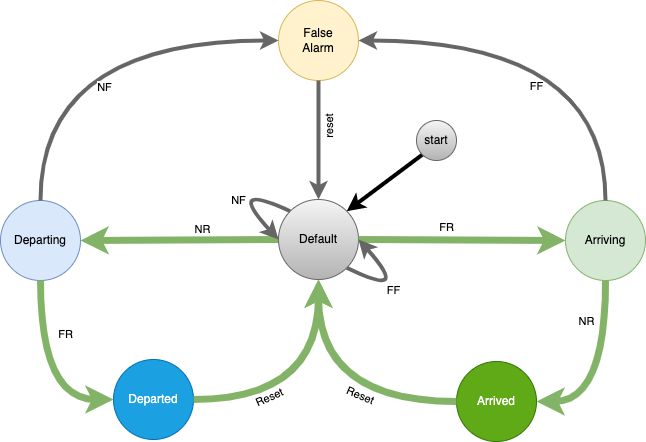

The diagram above was exported from draw.io. Its source (the exported page's mxGraphModel, read from the mxfile embedded in the PNG):
<mxGraphModel dx="993" dy="729" grid="1" gridSize="10" guides="1" tooltips="1" connect="1" arrows="1" fold="1" page="1" pageScale="1" pageWidth="1100" pageHeight="850" math="0" shadow="0">
  <root>
    <mxCell id="0" />
    <mxCell id="1" parent="0" />
    <mxCell id="Ifg-orItCf6ktMqD2tQ5-2" value="Departing" style="ellipse;whiteSpace=wrap;html=1;aspect=fixed;fillColor=#dae8fc;strokeColor=#6c8ebf;" parent="1" vertex="1">
      <mxGeometry x="277" y="360" width="80" height="80" as="geometry" />
    </mxCell>
    <mxCell id="Ifg-orItCf6ktMqD2tQ5-3" value="Arriving" style="ellipse;whiteSpace=wrap;html=1;aspect=fixed;fillColor=#d5e8d4;strokeColor=#82b366;" parent="1" vertex="1">
      <mxGeometry x="842" y="360" width="80" height="80" as="geometry" />
    </mxCell>
    <mxCell id="Ifg-orItCf6ktMqD2tQ5-4" value="Arrived" style="ellipse;whiteSpace=wrap;html=1;aspect=fixed;fillColor=#60a917;fontColor=#ffffff;strokeColor=#2D7600;" parent="1" vertex="1">
      <mxGeometry x="733" y="521" width="80" height="80" as="geometry" />
    </mxCell>
    <mxCell id="Ifg-orItCf6ktMqD2tQ5-5" value="Departed" style="ellipse;whiteSpace=wrap;html=1;aspect=fixed;fillColor=#1ba1e2;fontColor=#ffffff;strokeColor=#006EAF;" parent="1" vertex="1">
      <mxGeometry x="390" y="519" width="80" height="80" as="geometry" />
    </mxCell>
    <mxCell id="Ifg-orItCf6ktMqD2tQ5-8" style="edgeStyle=none;html=1;entryX=1;entryY=0.5;entryDx=0;entryDy=0;fillColor=#d5e8d4;strokeColor=#82b366;strokeWidth=7;" parent="1" source="Ifg-orItCf6ktMqD2tQ5-6" target="Ifg-orItCf6ktMqD2tQ5-2" edge="1">
      <mxGeometry relative="1" as="geometry" />
    </mxCell>
    <mxCell id="Ifg-orItCf6ktMqD2tQ5-26" value="NR" style="edgeLabel;html=1;align=center;verticalAlign=middle;resizable=0;points=[];" parent="Ifg-orItCf6ktMqD2tQ5-8" vertex="1" connectable="0">
      <mxGeometry x="-0.2219" y="-2" relative="1" as="geometry">
        <mxPoint y="-9" as="offset" />
      </mxGeometry>
    </mxCell>
    <mxCell id="Ifg-orItCf6ktMqD2tQ5-6" value="Default" style="ellipse;whiteSpace=wrap;html=1;aspect=fixed;fillColor=#f5f5f5;gradientColor=#b3b3b3;strokeColor=#666666;" parent="1" vertex="1">
      <mxGeometry x="555" y="359" width="80" height="80" as="geometry" />
    </mxCell>
    <mxCell id="Ifg-orItCf6ktMqD2tQ5-7" value="False&lt;br&gt;Alarm" style="ellipse;whiteSpace=wrap;html=1;aspect=fixed;fillColor=#fff2cc;strokeColor=#d6b656;" parent="1" vertex="1">
      <mxGeometry x="555" y="160" width="80" height="80" as="geometry" />
    </mxCell>
    <mxCell id="Ifg-orItCf6ktMqD2tQ5-9" style="edgeStyle=orthogonalEdgeStyle;html=1;entryX=0;entryY=0.5;entryDx=0;entryDy=0;fillColor=#d5e8d4;strokeColor=#82b366;strokeWidth=7;exitX=0.5;exitY=1;exitDx=0;exitDy=0;curved=1;" parent="1" source="Ifg-orItCf6ktMqD2tQ5-2" target="Ifg-orItCf6ktMqD2tQ5-5" edge="1">
      <mxGeometry relative="1" as="geometry">
        <mxPoint x="565.0000000000002" y="409" as="sourcePoint" />
        <mxPoint x="330" y="410" as="targetPoint" />
      </mxGeometry>
    </mxCell>
    <mxCell id="Ifg-orItCf6ktMqD2tQ5-27" value="FR" style="edgeLabel;html=1;align=center;verticalAlign=middle;resizable=0;points=[];" parent="Ifg-orItCf6ktMqD2tQ5-9" vertex="1" connectable="0">
      <mxGeometry x="-0.4517" y="10" relative="1" as="geometry">
        <mxPoint x="14" as="offset" />
      </mxGeometry>
    </mxCell>
    <mxCell id="Ifg-orItCf6ktMqD2tQ5-10" style="edgeStyle=orthogonalEdgeStyle;html=1;entryX=0.5;entryY=1;entryDx=0;entryDy=0;fillColor=#d5e8d4;strokeColor=#82b366;strokeWidth=7;exitX=1;exitY=0.5;exitDx=0;exitDy=0;curved=1;" parent="1" source="Ifg-orItCf6ktMqD2tQ5-5" target="Ifg-orItCf6ktMqD2tQ5-6" edge="1">
      <mxGeometry relative="1" as="geometry">
        <mxPoint x="575.0000000000002" y="419" as="sourcePoint" />
        <mxPoint x="340" y="420" as="targetPoint" />
      </mxGeometry>
    </mxCell>
    <mxCell id="Ifg-orItCf6ktMqD2tQ5-25" value="Reset" style="edgeLabel;html=1;align=center;verticalAlign=middle;resizable=0;points=[];rotation=-24;" parent="Ifg-orItCf6ktMqD2tQ5-10" vertex="1" connectable="0">
      <mxGeometry x="-0.379" y="14" relative="1" as="geometry">
        <mxPoint x="-1" y="12" as="offset" />
      </mxGeometry>
    </mxCell>
    <mxCell id="Ifg-orItCf6ktMqD2tQ5-11" style="edgeStyle=none;html=1;entryX=0;entryY=0.5;entryDx=0;entryDy=0;fillColor=#d5e8d4;strokeColor=#82b366;strokeWidth=7;exitX=1;exitY=0.5;exitDx=0;exitDy=0;" parent="1" source="Ifg-orItCf6ktMqD2tQ5-6" target="Ifg-orItCf6ktMqD2tQ5-3" edge="1">
      <mxGeometry relative="1" as="geometry">
        <mxPoint x="640" y="400" as="sourcePoint" />
        <mxPoint x="330" y="410" as="targetPoint" />
      </mxGeometry>
    </mxCell>
    <mxCell id="Ifg-orItCf6ktMqD2tQ5-22" value="FR" style="edgeLabel;html=1;align=center;verticalAlign=middle;resizable=0;points=[];" parent="Ifg-orItCf6ktMqD2tQ5-11" vertex="1" connectable="0">
      <mxGeometry x="-0.1541" y="2" relative="1" as="geometry">
        <mxPoint y="-11" as="offset" />
      </mxGeometry>
    </mxCell>
    <mxCell id="Ifg-orItCf6ktMqD2tQ5-12" style="edgeStyle=orthogonalEdgeStyle;html=1;entryX=1;entryY=0.5;entryDx=0;entryDy=0;fillColor=#d5e8d4;strokeColor=#82b366;strokeWidth=7;exitX=0.5;exitY=1;exitDx=0;exitDy=0;curved=1;" parent="1" source="Ifg-orItCf6ktMqD2tQ5-3" target="Ifg-orItCf6ktMqD2tQ5-4" edge="1">
      <mxGeometry relative="1" as="geometry">
        <mxPoint x="468.28427124745735" y="499.7157287525424" as="sourcePoint" />
        <mxPoint x="576.7157287525426" y="437.28427124745735" as="targetPoint" />
      </mxGeometry>
    </mxCell>
    <mxCell id="Ifg-orItCf6ktMqD2tQ5-23" value="NR" style="edgeLabel;html=1;align=center;verticalAlign=middle;resizable=0;points=[];" parent="Ifg-orItCf6ktMqD2tQ5-12" vertex="1" connectable="0">
      <mxGeometry x="-0.5846" y="-1" relative="1" as="geometry">
        <mxPoint x="-19" as="offset" />
      </mxGeometry>
    </mxCell>
    <mxCell id="Ifg-orItCf6ktMqD2tQ5-13" style="edgeStyle=orthogonalEdgeStyle;html=1;entryX=0.5;entryY=1;entryDx=0;entryDy=0;fillColor=#d5e8d4;strokeColor=#82b366;strokeWidth=7;curved=1;" parent="1" source="Ifg-orItCf6ktMqD2tQ5-4" target="Ifg-orItCf6ktMqD2tQ5-6" edge="1">
      <mxGeometry relative="1" as="geometry">
        <mxPoint x="468.28427124745735" y="540.7157287525426" as="sourcePoint" />
        <mxPoint x="576.7157287525426" y="437.28427124745735" as="targetPoint" />
      </mxGeometry>
    </mxCell>
    <mxCell id="Ifg-orItCf6ktMqD2tQ5-24" value="Reset" style="edgeLabel;html=1;align=center;verticalAlign=middle;resizable=0;points=[];rotation=23;" parent="Ifg-orItCf6ktMqD2tQ5-13" vertex="1" connectable="0">
      <mxGeometry x="-0.357" y="-18" relative="1" as="geometry">
        <mxPoint x="-13" y="11" as="offset" />
      </mxGeometry>
    </mxCell>
    <mxCell id="Ifg-orItCf6ktMqD2tQ5-14" style="edgeStyle=orthogonalEdgeStyle;html=1;entryX=0;entryY=0.5;entryDx=0;entryDy=0;fillColor=#f5f5f5;strokeColor=#666666;strokeWidth=4;exitX=0.5;exitY=0;exitDx=0;exitDy=0;curved=1;" parent="1" source="Ifg-orItCf6ktMqD2tQ5-2" target="Ifg-orItCf6ktMqD2tQ5-7" edge="1">
      <mxGeometry relative="1" as="geometry">
        <mxPoint x="290" y="450" as="sourcePoint" />
        <mxPoint x="400.0000000000032" y="569" as="targetPoint" />
      </mxGeometry>
    </mxCell>
    <mxCell id="3" value="NF" style="edgeLabel;html=1;align=center;verticalAlign=middle;resizable=0;points=[];" parent="Ifg-orItCf6ktMqD2tQ5-14" vertex="1" connectable="0">
      <mxGeometry x="0.1954" y="-25" relative="1" as="geometry">
        <mxPoint x="-14" y="21" as="offset" />
      </mxGeometry>
    </mxCell>
    <mxCell id="Ifg-orItCf6ktMqD2tQ5-15" style="edgeStyle=orthogonalEdgeStyle;html=1;entryX=1;entryY=0.5;entryDx=0;entryDy=0;fillColor=#f5f5f5;strokeColor=#666666;strokeWidth=4;exitX=0.5;exitY=0;exitDx=0;exitDy=0;curved=1;" parent="1" source="Ifg-orItCf6ktMqD2tQ5-3" target="Ifg-orItCf6ktMqD2tQ5-7" edge="1">
      <mxGeometry relative="1" as="geometry">
        <mxPoint x="290" y="370" as="sourcePoint" />
        <mxPoint x="565.0000000000032" y="210" as="targetPoint" />
      </mxGeometry>
    </mxCell>
    <mxCell id="2" value="FF" style="edgeLabel;html=1;align=center;verticalAlign=middle;resizable=0;points=[];" parent="Ifg-orItCf6ktMqD2tQ5-15" vertex="1" connectable="0">
      <mxGeometry x="0.0942" y="38" relative="1" as="geometry">
        <mxPoint x="-7" y="7" as="offset" />
      </mxGeometry>
    </mxCell>
    <mxCell id="Ifg-orItCf6ktMqD2tQ5-16" style="edgeStyle=none;html=1;entryX=0.5;entryY=0;entryDx=0;entryDy=0;fillColor=#f5f5f5;strokeColor=#666666;strokeWidth=4;" parent="1" source="Ifg-orItCf6ktMqD2tQ5-7" target="Ifg-orItCf6ktMqD2tQ5-6" edge="1">
      <mxGeometry relative="1" as="geometry">
        <mxPoint x="468.28427124745735" y="540.7157287525426" as="sourcePoint" />
        <mxPoint x="576.7157287525426" y="437.28427124745735" as="targetPoint" />
      </mxGeometry>
    </mxCell>
    <mxCell id="Ifg-orItCf6ktMqD2tQ5-21" value="reset" style="edgeLabel;html=1;align=center;verticalAlign=middle;resizable=0;points=[];rotation=-90;" parent="Ifg-orItCf6ktMqD2tQ5-16" vertex="1" connectable="0">
      <mxGeometry x="-0.211" y="-2" relative="1" as="geometry">
        <mxPoint x="13" as="offset" />
      </mxGeometry>
    </mxCell>
    <mxCell id="Ifg-orItCf6ktMqD2tQ5-19" style="html=1;entryX=1;entryY=0;entryDx=0;entryDy=0;strokeWidth=4;exitX=0;exitY=1;exitDx=0;exitDy=0;" parent="1" source="Ifg-orItCf6ktMqD2tQ5-18" target="Ifg-orItCf6ktMqD2tQ5-6" edge="1">
      <mxGeometry relative="1" as="geometry" />
    </mxCell>
    <mxCell id="Ifg-orItCf6ktMqD2tQ5-18" value="start" style="ellipse;whiteSpace=wrap;html=1;aspect=fixed;fillColor=#f5f5f5;gradientColor=#b3b3b3;strokeColor=#666666;fillStyle=auto;" parent="1" vertex="1">
      <mxGeometry x="693" y="280" width="40" height="40" as="geometry" />
    </mxCell>
    <mxCell id="6" style="edgeStyle=orthogonalEdgeStyle;html=1;exitX=0;exitY=0;exitDx=0;exitDy=0;entryX=0;entryY=0.5;entryDx=0;entryDy=0;fillColor=#f5f5f5;strokeColor=#666666;strokeWidth=4;curved=1;" parent="1" source="Ifg-orItCf6ktMqD2tQ5-6" target="Ifg-orItCf6ktMqD2tQ5-6" edge="1">
      <mxGeometry relative="1" as="geometry">
        <Array as="points">
          <mxPoint x="500" y="340" />
        </Array>
      </mxGeometry>
    </mxCell>
    <mxCell id="8" value="NF" style="edgeLabel;html=1;align=center;verticalAlign=middle;resizable=0;points=[];" parent="6" vertex="1" connectable="0">
      <mxGeometry x="-0.2663" y="2" relative="1" as="geometry">
        <mxPoint y="10" as="offset" />
      </mxGeometry>
    </mxCell>
    <mxCell id="7" value="FF" style="edgeStyle=orthogonalEdgeStyle;html=1;exitX=1;exitY=1;exitDx=0;exitDy=0;entryX=1;entryY=0.5;entryDx=0;entryDy=0;elbow=horizontal;fillColor=#f5f5f5;strokeColor=#666666;strokeWidth=4;curved=1;" parent="1" source="Ifg-orItCf6ktMqD2tQ5-6" target="Ifg-orItCf6ktMqD2tQ5-6" edge="1">
      <mxGeometry x="-0.3359" relative="1" as="geometry">
        <Array as="points">
          <mxPoint x="690" y="460" />
        </Array>
        <mxPoint as="offset" />
      </mxGeometry>
    </mxCell>
  </root>
</mxGraphModel>